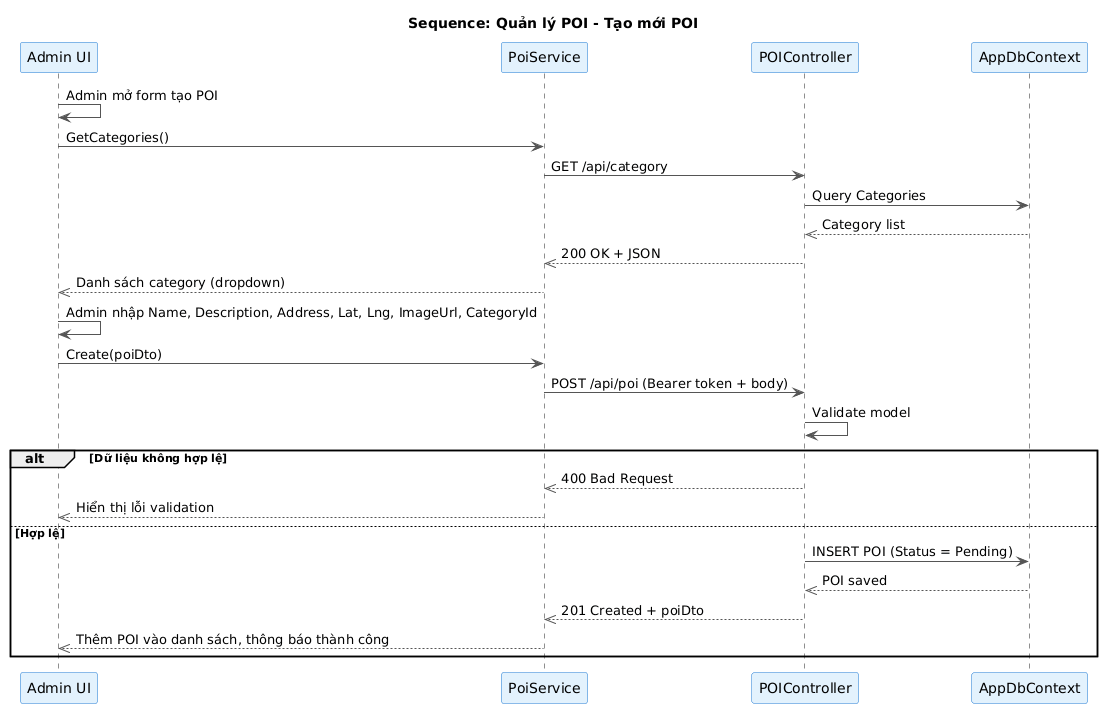

The diagram above was rendered by PlantUML. Its source (embedded in the PNG):
@startuml
title Sequence: Quản lý POI - Tạo mới POI

skinparam ParticipantBackgroundColor #E3F2FD
skinparam ParticipantBorderColor #1976D2
skinparam ArrowColor #555555
skinparam NoteBackgroundColor #FFF9C4
skinparam NoteBorderColor #FBC02D

participant "Admin UI" as UI
participant "PoiService" as Svc
participant "POIController" as API
participant "AppDbContext" as DB

UI -> UI : Admin mở form tạo POI

UI -> Svc : GetCategories()
Svc -> API : GET /api/category
API -> DB : Query Categories
DB -->> API : Category list
API -->> Svc : 200 OK + JSON
Svc -->> UI : Danh sách category (dropdown)

UI -> UI : Admin nhập Name, Description, Address, Lat, Lng, ImageUrl, CategoryId

UI -> Svc : Create(poiDto)
Svc -> API : POST /api/poi (Bearer token + body)
API -> API : Validate model

alt Dữ liệu không hợp lệ
    API -->> Svc : 400 Bad Request
    Svc -->> UI : Hiển thị lỗi validation
else Hợp lệ
    API -> DB : INSERT POI (Status = Pending)
    DB -->> API : POI saved
    API -->> Svc : 201 Created + poiDto
    Svc -->> UI : Thêm POI vào danh sách, thông báo thành công
end
@enduml